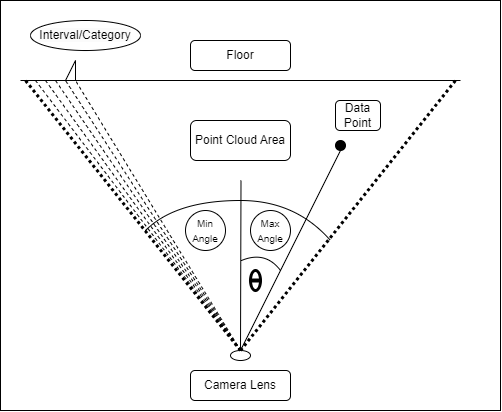

The diagram above was exported from draw.io. Its source (the exported page's mxGraphModel, read from the mxfile embedded in the PNG):
<mxGraphModel dx="850" dy="824" grid="1" gridSize="10" guides="1" tooltips="1" connect="1" arrows="1" fold="1" page="1" pageScale="1" pageWidth="850" pageHeight="1100" math="0" shadow="0">
  <root>
    <mxCell id="0" />
    <mxCell id="1" parent="0" />
    <mxCell id="7AWL_upulU86PT_VFGFy-2" value="" style="rounded=0;whiteSpace=wrap;html=1;fillColor=none;" vertex="1" parent="1">
      <mxGeometry x="179" y="450" width="500" height="410" as="geometry" />
    </mxCell>
    <mxCell id="-qRy3Vi_CwyMC0IqLVa5-1" value="" style="endArrow=none;html=1;rounded=0;" parent="1" edge="1">
      <mxGeometry width="50" height="50" relative="1" as="geometry">
        <mxPoint x="199" y="530" as="sourcePoint" />
        <mxPoint x="639" y="530" as="targetPoint" />
      </mxGeometry>
    </mxCell>
    <mxCell id="-qRy3Vi_CwyMC0IqLVa5-2" value="" style="ellipse;whiteSpace=wrap;html=1;" parent="1" vertex="1">
      <mxGeometry x="409" y="800" width="20" height="10" as="geometry" />
    </mxCell>
    <mxCell id="-qRy3Vi_CwyMC0IqLVa5-5" value="" style="endArrow=none;dashed=1;html=1;rounded=0;exitX=0.5;exitY=0;exitDx=0;exitDy=0;dashPattern=1 1;strokeWidth=3;" parent="1" source="-qRy3Vi_CwyMC0IqLVa5-2" edge="1">
      <mxGeometry width="50" height="50" relative="1" as="geometry">
        <mxPoint x="419" y="790" as="sourcePoint" />
        <mxPoint x="204" y="530" as="targetPoint" />
      </mxGeometry>
    </mxCell>
    <mxCell id="-qRy3Vi_CwyMC0IqLVa5-6" value="" style="endArrow=none;dashed=1;html=1;rounded=0;exitX=0.5;exitY=0;exitDx=0;exitDy=0;" parent="1" source="-qRy3Vi_CwyMC0IqLVa5-2" edge="1">
      <mxGeometry width="50" height="50" relative="1" as="geometry">
        <mxPoint x="474" y="730" as="sourcePoint" />
        <mxPoint x="214" y="530" as="targetPoint" />
      </mxGeometry>
    </mxCell>
    <mxCell id="-qRy3Vi_CwyMC0IqLVa5-7" value="" style="endArrow=none;dashed=1;html=1;rounded=0;exitX=0.5;exitY=0;exitDx=0;exitDy=0;" parent="1" source="-qRy3Vi_CwyMC0IqLVa5-2" edge="1">
      <mxGeometry width="50" height="50" relative="1" as="geometry">
        <mxPoint x="394" y="640" as="sourcePoint" />
        <mxPoint x="224" y="530" as="targetPoint" />
      </mxGeometry>
    </mxCell>
    <mxCell id="-qRy3Vi_CwyMC0IqLVa5-8" value="" style="endArrow=none;dashed=1;html=1;rounded=0;exitX=0.5;exitY=0;exitDx=0;exitDy=0;" parent="1" source="-qRy3Vi_CwyMC0IqLVa5-2" edge="1">
      <mxGeometry width="50" height="50" relative="1" as="geometry">
        <mxPoint x="512" y="825" as="sourcePoint" />
        <mxPoint x="234" y="530" as="targetPoint" />
      </mxGeometry>
    </mxCell>
    <mxCell id="-qRy3Vi_CwyMC0IqLVa5-9" value="Point Cloud Area" style="rounded=1;whiteSpace=wrap;html=1;" parent="1" vertex="1">
      <mxGeometry x="369" y="570" width="100" height="40" as="geometry" />
    </mxCell>
    <mxCell id="-qRy3Vi_CwyMC0IqLVa5-11" value="Camera Lens" style="rounded=1;whiteSpace=wrap;html=1;" parent="1" vertex="1">
      <mxGeometry x="369" y="820" width="100" height="30" as="geometry" />
    </mxCell>
    <mxCell id="-qRy3Vi_CwyMC0IqLVa5-12" value="Floor" style="rounded=1;whiteSpace=wrap;html=1;" parent="1" vertex="1">
      <mxGeometry x="369" y="490" width="100" height="30" as="geometry" />
    </mxCell>
    <mxCell id="-qRy3Vi_CwyMC0IqLVa5-13" value="" style="endArrow=none;dashed=1;html=1;rounded=0;exitX=0.5;exitY=0;exitDx=0;exitDy=0;" parent="1" source="-qRy3Vi_CwyMC0IqLVa5-2" edge="1">
      <mxGeometry width="50" height="50" relative="1" as="geometry">
        <mxPoint x="394" y="640" as="sourcePoint" />
        <mxPoint x="244" y="530" as="targetPoint" />
      </mxGeometry>
    </mxCell>
    <mxCell id="-qRy3Vi_CwyMC0IqLVa5-14" value="" style="endArrow=none;dashed=1;html=1;rounded=0;exitX=0.5;exitY=0;exitDx=0;exitDy=0;" parent="1" source="-qRy3Vi_CwyMC0IqLVa5-2" edge="1">
      <mxGeometry width="50" height="50" relative="1" as="geometry">
        <mxPoint x="419" y="815" as="sourcePoint" />
        <mxPoint x="254" y="530" as="targetPoint" />
      </mxGeometry>
    </mxCell>
    <mxCell id="-qRy3Vi_CwyMC0IqLVa5-17" value="" style="endArrow=none;dashed=1;html=1;rounded=0;exitX=0.5;exitY=0;exitDx=0;exitDy=0;dashPattern=1 1;strokeWidth=3;" parent="1" source="-qRy3Vi_CwyMC0IqLVa5-2" edge="1">
      <mxGeometry width="50" height="50" relative="1" as="geometry">
        <mxPoint x="394" y="640" as="sourcePoint" />
        <mxPoint x="634" y="530" as="targetPoint" />
      </mxGeometry>
    </mxCell>
    <mxCell id="-qRy3Vi_CwyMC0IqLVa5-19" value="" style="curved=1;endArrow=classic;html=1;rounded=0;strokeColor=none;" parent="1" source="-qRy3Vi_CwyMC0IqLVa5-21" edge="1">
      <mxGeometry width="50" height="50" relative="1" as="geometry">
        <mxPoint x="444" y="770" as="sourcePoint" />
        <mxPoint x="494" y="720" as="targetPoint" />
        <Array as="points">
          <mxPoint x="444" y="720" />
        </Array>
      </mxGeometry>
    </mxCell>
    <mxCell id="-qRy3Vi_CwyMC0IqLVa5-20" value="" style="endArrow=none;html=1;curved=1;" parent="1" edge="1">
      <mxGeometry width="50" height="50" relative="1" as="geometry">
        <mxPoint x="509" y="690" as="sourcePoint" />
        <mxPoint x="419" y="650" as="targetPoint" />
        <Array as="points">
          <mxPoint x="474" y="650" />
        </Array>
      </mxGeometry>
    </mxCell>
    <mxCell id="-qRy3Vi_CwyMC0IqLVa5-23" value="" style="curved=1;endArrow=classic;html=1;rounded=0;strokeColor=none;" parent="1" target="-qRy3Vi_CwyMC0IqLVa5-21" edge="1">
      <mxGeometry width="50" height="50" relative="1" as="geometry">
        <mxPoint x="444" y="770" as="sourcePoint" />
        <mxPoint x="494" y="720" as="targetPoint" />
        <Array as="points">
          <mxPoint x="494" y="770" />
        </Array>
      </mxGeometry>
    </mxCell>
    <mxCell id="-qRy3Vi_CwyMC0IqLVa5-21" value="&lt;font style=&quot;font-size: 10px;&quot;&gt;Max Angle&lt;/font&gt;" style="ellipse;whiteSpace=wrap;html=1;" parent="1" vertex="1">
      <mxGeometry x="429" y="660" width="40" height="40" as="geometry" />
    </mxCell>
    <mxCell id="-qRy3Vi_CwyMC0IqLVa5-24" value="" style="endArrow=none;html=1;curved=1;" parent="1" edge="1">
      <mxGeometry width="50" height="50" relative="1" as="geometry">
        <mxPoint x="419" y="650" as="sourcePoint" />
        <mxPoint x="324" y="680" as="targetPoint" />
        <Array as="points">
          <mxPoint x="354" y="650" />
        </Array>
      </mxGeometry>
    </mxCell>
    <mxCell id="-qRy3Vi_CwyMC0IqLVa5-29" value="" style="endArrow=none;html=1;rounded=0;" parent="1" edge="1">
      <mxGeometry width="50" height="50" relative="1" as="geometry">
        <mxPoint x="244" y="530" as="sourcePoint" />
        <mxPoint x="254" y="510" as="targetPoint" />
      </mxGeometry>
    </mxCell>
    <mxCell id="-qRy3Vi_CwyMC0IqLVa5-30" value="" style="endArrow=none;html=1;rounded=0;" parent="1" edge="1">
      <mxGeometry width="50" height="50" relative="1" as="geometry">
        <mxPoint x="254" y="530" as="sourcePoint" />
        <mxPoint x="254" y="510" as="targetPoint" />
      </mxGeometry>
    </mxCell>
    <mxCell id="-qRy3Vi_CwyMC0IqLVa5-33" value="&lt;span style=&quot;color: rgb(0, 0, 0); font-family: Helvetica; font-size: 12px; font-style: normal; font-variant-ligatures: normal; font-variant-caps: normal; font-weight: 400; letter-spacing: normal; orphans: 2; text-align: center; text-indent: 0px; text-transform: none; widows: 2; word-spacing: 0px; -webkit-text-stroke-width: 0px; background-color: rgb(251, 251, 251); text-decoration-thickness: initial; text-decoration-style: initial; text-decoration-color: initial; float: none; display: inline !important;&quot;&gt;Interval/Category&lt;/span&gt;" style="ellipse;whiteSpace=wrap;html=1;" parent="1" vertex="1">
      <mxGeometry x="209" y="470" width="110" height="30" as="geometry" />
    </mxCell>
    <mxCell id="7AWL_upulU86PT_VFGFy-7" value="" style="endArrow=none;html=1;rounded=0;" edge="1" parent="1">
      <mxGeometry width="50" height="50" relative="1" as="geometry">
        <mxPoint x="419" y="800" as="sourcePoint" />
        <mxPoint x="519" y="600" as="targetPoint" />
      </mxGeometry>
    </mxCell>
    <mxCell id="7AWL_upulU86PT_VFGFy-8" value="" style="endArrow=none;html=1;curved=1;" edge="1" parent="1">
      <mxGeometry width="50" height="50" relative="1" as="geometry">
        <mxPoint x="459" y="720" as="sourcePoint" />
        <mxPoint x="420" y="710" as="targetPoint" />
        <Array as="points">
          <mxPoint x="444" y="700" />
        </Array>
      </mxGeometry>
    </mxCell>
    <mxCell id="7AWL_upulU86PT_VFGFy-10" value="" style="ellipse;whiteSpace=wrap;html=1;strokeWidth=3;" vertex="1" parent="1">
      <mxGeometry x="429" y="720" width="10" height="20" as="geometry" />
    </mxCell>
    <mxCell id="7AWL_upulU86PT_VFGFy-11" value="" style="endArrow=none;html=1;rounded=0;entryX=1;entryY=0.5;entryDx=0;entryDy=0;exitX=0;exitY=0.5;exitDx=0;exitDy=0;strokeWidth=4;" edge="1" parent="1" source="7AWL_upulU86PT_VFGFy-10" target="7AWL_upulU86PT_VFGFy-10">
      <mxGeometry width="50" height="50" relative="1" as="geometry">
        <mxPoint x="409" y="780" as="sourcePoint" />
        <mxPoint x="459" y="730" as="targetPoint" />
      </mxGeometry>
    </mxCell>
    <mxCell id="7AWL_upulU86PT_VFGFy-13" value="" style="ellipse;whiteSpace=wrap;html=1;aspect=fixed;" vertex="1" parent="1">
      <mxGeometry x="NaN" y="NaN" height="NaN" as="geometry" />
    </mxCell>
    <mxCell id="7AWL_upulU86PT_VFGFy-14" value="" style="ellipse;whiteSpace=wrap;html=1;aspect=fixed;fillColor=#000000;" vertex="1" parent="1">
      <mxGeometry x="514" y="590" width="10" height="10" as="geometry" />
    </mxCell>
    <mxCell id="7AWL_upulU86PT_VFGFy-15" value="Data Point" style="rounded=1;whiteSpace=wrap;html=1;" vertex="1" parent="1">
      <mxGeometry x="514" y="550" width="45" height="30" as="geometry" />
    </mxCell>
    <mxCell id="7AWL_upulU86PT_VFGFy-16" value="" style="endArrow=none;html=1;rounded=0;" edge="1" parent="1">
      <mxGeometry width="50" height="50" relative="1" as="geometry">
        <mxPoint x="419" y="800" as="sourcePoint" />
        <mxPoint x="419.5" y="630" as="targetPoint" />
      </mxGeometry>
    </mxCell>
    <mxCell id="7AWL_upulU86PT_VFGFy-18" value="&lt;font style=&quot;font-size: 10px;&quot;&gt;Min Angle&lt;/font&gt;" style="ellipse;whiteSpace=wrap;html=1;" vertex="1" parent="1">
      <mxGeometry x="364" y="660" width="40" height="40" as="geometry" />
    </mxCell>
  </root>
</mxGraphModel>